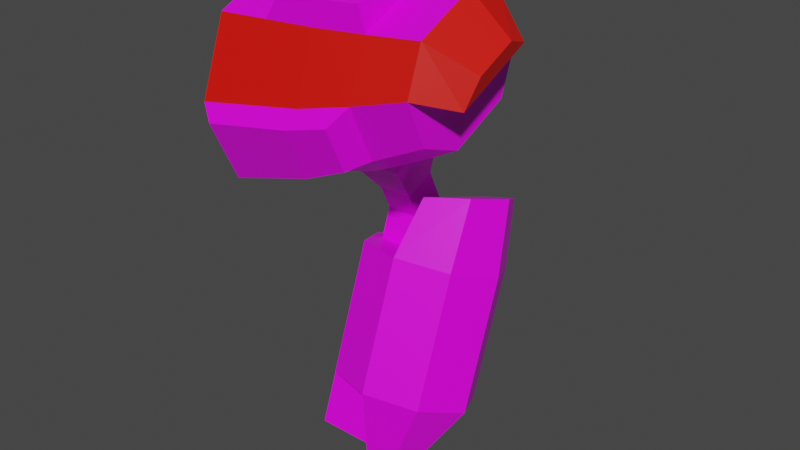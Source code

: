 # Source: mech_arml06.blend  (saved by Blender 2.92.15; exported with 4.5.12 LTS)
import bpy
from mathutils import Matrix  # noqa: F401  (used for matrix-valued properties, if any)

bpy.ops.wm.read_factory_settings(use_empty=True)
scene = bpy.context.scene
scene.name = 'Scene'

# ---- collections
col_arml06 = bpy.data.collections.new('arml06'); scene.collection.children.link(col_arml06)

# ---- images (referenced by path relative to the original .blend; pixels are not part of the script)
import os
ASSET_DIR = os.environ.get("B2B_ASSET_DIR", "")  # directory of the original .blend (textures are referenced by path, not embedded)
HERE = os.path.dirname(os.path.abspath(__file__))  # packed textures are extracted next to this script under _unpacked/

def load_image(name, relpath, width, height, colorspace="sRGB"):
    """Load a texture the original file referenced (path relative to the .blend, or extracted next to this script)."""
    p = next((c for c in (os.path.join(HERE, relpath), os.path.join(ASSET_DIR, relpath)) if relpath and os.path.exists(c)), "")
    if p:
        img = bpy.data.images.load(p, check_existing=True)
        img.name = name
    else:  # same state as the original file: an image datablock whose file is absent (Cycles renders it pink)
        img = bpy.data.images.new(name, width, height)
        img.source = "FILE"
        img.filepath = "//" + (relpath or name)
    img.colorspace_settings.name = colorspace
    return img
img_tex_arml06_png = load_image('tex_arml06.png', 'tex_arml06.png', 1024, 1024, 'sRGB')

# ---- materials (node trees are filled in below, after node groups)
mat_mat_arml = bpy.data.materials.new('mat_arml')
mat_mat_arml.alpha_threshold = 0.0
mat_mat_arml.use_backface_culling = True
mat_mat_arml.use_transparent_shadow = False
mat_mat_arml.line_color = (0.0, 0.0, 0.0, 1.0)
mat_mat_team = bpy.data.materials.new('mat_team')
mat_mat_team.use_backface_culling = True
mat_mat_team.use_transparent_shadow = False

# ---- material node trees
mat_mat_arml.use_nodes = True; mat_mat_arml.node_tree.nodes.clear()
_N = mat_mat_arml.node_tree.nodes; _L = mat_mat_arml.node_tree.links
n0 = _N.new('ShaderNodeOutputMaterial'); n0.name = 'Material Output'; n0.location = (300, 300)
n1 = _N.new('ShaderNodeBsdfPrincipled'); n1.name = 'Principled BSDF'; n1.location = (10, 300)
n1.distribution = 'GGX'
n1.subsurface_method = 'BURLEY'
n1.inputs[2].default_value = 0.4
n1.inputs[3].default_value = 1.45
n1.inputs[27].default_value = (0.0, 0.0, 0.0, 1.0)
n1.inputs[28].default_value = 1.0
n2 = _N.new('ShaderNodeTexImage'); n2.name = 'Image Texture.001'; n2.location = (-254, 300)
n2.image = img_tex_arml06_png
n2.interpolation = 'Closest'
_L.new(n1.outputs[0], n0.inputs[0])
_L.new(n2.outputs[0], n1.inputs[0])
n0.is_active_output = True
mat_mat_team.use_nodes = True; mat_mat_team.node_tree.nodes.clear()
_N = mat_mat_team.node_tree.nodes; _L = mat_mat_team.node_tree.links
n0 = _N.new('ShaderNodeBsdfPrincipled'); n0.name = 'Principled BSDF'; n0.location = (10, 300)
n0.distribution = 'GGX'
n0.subsurface_method = 'BURLEY'
n0.inputs[0].default_value = (0.8, 0.004458, 0.0, 1.0)
n0.inputs[3].default_value = 1.45
n0.inputs[27].default_value = (0.0, 0.0, 0.0, 1.0)
n0.inputs[28].default_value = 1.0
n1 = _N.new('ShaderNodeOutputMaterial'); n1.name = 'Material Output'; n1.location = (300, 300)
_L.new(n0.outputs[0], n1.inputs[0])
n1.is_active_output = True

# ---- world
world_world = bpy.data.worlds.new('World'); scene.world = world_world
world_world.use_nodes = True; world_world.node_tree.nodes.clear()
_N = world_world.node_tree.nodes; _L = world_world.node_tree.links
n0 = _N.new('ShaderNodeOutputWorld'); n0.name = 'World Output'; n0.location = (300, 300)
n1 = _N.new('ShaderNodeBackground'); n1.name = 'Background'; n1.location = (10, 300)
n1.inputs[0].default_value = (0.05088, 0.05088, 0.05088, 1.0)
_L.new(n1.outputs[0], n0.inputs[0])
n0.is_active_output = True
world_world.color = (0.05088, 0.05088, 0.05088)
world_world.use_sun_shadow = False
world_world.sun_shadow_jitter_overblur = 0.0

# ---- meshes
me_arm = bpy.data.meshes.new('arm')
me_arm.from_pydata([(0.2473, 0.1523, -0.7067), (0.2473, 0.2488, -0.4416), (0.3562, 0.1137, -0.6927), (0.3562, 0.2102, -0.4275), (0.4013, 0.0207, -0.6588), (0.4013, 0.1172, -0.3937), (0.3562, -0.07233, -0.625), (0.3562, 0.02417, -0.3598), (0.2473, -0.1109, -0.6109), (0.2473, -0.01436, -0.3458), (0.1391, -0.07233, -0.625), (0.1391, 0.02417, -0.3598), (0.09402, 0.0207, -0.6588), (0.09402, 0.1172, -0.3937), (0.1391, 0.1137, -0.6927), (0.1391, 0.2102, -0.4275), (0.3483, 0.2417, -0.2831), (0.2642, 0.2655, -0.3136), (0.3832, 0.1702, -0.248), (0.3483, 0.09288, -0.2289), (0.2642, 0.05505, -0.237), (0.2409, 0.03859, -0.8143), (0.2954, 0.01933, -0.8073), (0.3179, -0.02719, -0.7904), (0.2954, -0.0737, -0.7734), (0.2409, -0.09296, -0.7664), (0.009392, 0.1656, 0.1757), (0.009392, 0.01407, 0.2309), (0.009392, -0.1926, 0.1345), (0.009392, -0.02394, -0.2271), (0.009392, 0.1827, -0.1308), (0.112, 0.00634, 0.2272), (0.112, -0.1848, 0.1381), (0.112, -0.2358, -0.002058), (0.112, -0.169, -0.1454), (0.112, -0.02883, -0.1965), (0.112, 0.1623, -0.1073), (0.112, 0.2134, 0.03285), (0.2146, -0.001299, 0.2237), (0.2146, -0.1772, 0.1417), (0.2146, -0.03366, -0.1662), (0.2146, 0.1422, -0.08413), (0.3172, -0.0134, 0.218), (0.3172, -0.1651, 0.1473), (0.3172, -0.0413, -0.1182), (0.3172, 0.1104, -0.04743), (0.3172, 0.1509, 0.06379), (0.4198, 0.06364, 0.1785), (0.4198, -0.02725, 0.2116), (0.4198, -0.1512, 0.1538), (0.4198, -0.1843, 0.06287), (0.4198, -0.141, -0.03012), (0.4198, -0.05006, -0.0632), (0.4198, 0.07392, -0.005389), (0.4198, 0.107, 0.08551), (0.4985, -0.0191, 0.1379), (0.4847, 0.03912, 0.1187), (0.4985, -0.1, 0.1002), (0.4847, -0.1228, 0.04325), (0.1428, -0.185, 0.1883), (0.1428, -0.03205, 0.2597), (0.2249, -0.1789, 0.1912), (0.2249, -0.03816, 0.2568), (0.3069, -0.1692, 0.1957), (0.3069, -0.04784, 0.2523), (0.009392, -0.1754, -0.172), (0.009392, -0.2477, -0.017), (0.009392, 0.2378, 0.02073), (0.112, 0.1465, 0.1762), (0.2146, -0.1626, -0.1192), (0.2146, -0.2241, 0.01271), (0.2146, 0.1277, 0.1767), (0.2146, 0.1892, 0.04483), (0.3172, -0.1525, -0.07769), (0.3172, -0.2056, 0.03609), (0.3172, 0.09782, 0.1776), (0.04613, 0.1996, 0.1781), (0.04613, 0.2574, 0.05411), (0.1282, 0.1843, 0.1785), (0.1282, 0.2378, 0.06381), (0.2103, 0.1693, 0.1789), (0.2103, 0.2185, 0.07339), (0.2924, 0.1454, 0.1796), (0.2924, 0.1878, 0.08856), (0.04613, -0.2136, -0.1655), (0.04613, -0.2714, -0.04153), (0.1282, -0.2084, -0.1443), (0.1282, -0.2619, -0.02957), (0.2103, -0.2033, -0.1233), (0.2103, -0.2525, -0.01776), (0.2924, -0.1953, -0.09008), (0.2924, -0.2377, 0.0009401), (0.1324, 0.05456, -0.6857), (0.1324, -0.01474, -0.6605), (0.2062, 0.05456, -0.6857), (0.2062, -0.01474, -0.6605), (0.1082, 0.03753, -0.8034), (0.1082, -0.07735, -0.7616), (0.2304, 0.03753, -0.8034), (0.2304, -0.07735, -0.7616), (0.09654, -0.0352, -0.09677), (0.09654, 0.09671, -0.03526), (0.2421, -0.0352, -0.09677), (0.2421, 0.09671, -0.03526), (0.09654, 0.001707, -0.1759), (0.09654, 0.1336, -0.1144), (0.2421, 0.001707, -0.1759), (0.2421, 0.1336, -0.1144), (0.1329, 0.08389, -0.2661), (0.1329, 0.1498, -0.2353), (0.2057, 0.08389, -0.2661), (0.2057, 0.1498, -0.2353), (0.2057, 0.1868, -0.3145), (0.2057, 0.1208, -0.3452), (0.1329, 0.1868, -0.3145), (0.1329, 0.1208, -0.3452), (0.09654, -0.08987, 0.02048), (0.09654, 0.04203, 0.08199), (0.2421, -0.08987, 0.02048), (0.2421, 0.04203, 0.08199), (0.1082, 0.07735, -0.694), (0.1082, -0.03753, -0.6522), (0.2304, 0.07735, -0.694), (0.2304, -0.03753, -0.6522), (0.1324, 0.1818, -0.3362), (0.1324, 0.1125, -0.311), (0.2062, 0.1818, -0.3362), (0.2062, 0.1125, -0.311)], [], [(0, 1, 3, 2), (2, 3, 5, 4), (4, 5, 7, 6), (6, 7, 9, 8), (8, 9, 11, 10), (10, 11, 13, 12), (5, 3, 16, 18), (12, 13, 15, 14), (14, 15, 1, 0), (0, 8, 10, 12, 14), (16, 17, 20, 19, 18), (9, 1, 15, 13, 11), (4, 6, 24, 23), (3, 1, 17, 16), (7, 5, 18, 19), (1, 9, 20, 17), (9, 7, 19, 20), (25, 21, 22, 23, 24), (8, 0, 21, 25), (6, 8, 25, 24), (2, 4, 23, 22), (0, 2, 22, 21), (27, 26, 67, 30, 29, 65, 66, 28), (36, 37, 72, 41), (27, 28, 32, 31), (30, 67, 37, 36), (65, 29, 35, 34), (28, 66, 33, 32), (26, 27, 31, 68), (29, 30, 36, 35), (39, 43, 63, 61), (34, 35, 40, 69), (32, 33, 70, 39), (68, 31, 38, 71), (35, 36, 41, 40), (43, 42, 64, 63), (46, 75, 47, 54), (41, 72, 46, 45), (69, 40, 44, 73), (39, 70, 74, 43), (71, 38, 42, 75), (40, 41, 45, 44), (49, 50, 58, 57), (44, 45, 53, 52), (74, 73, 51, 50), (42, 43, 49, 48), (45, 46, 54, 53), (73, 44, 52, 51), (43, 74, 50, 49), (75, 42, 48, 47), (55, 57, 58, 56), (47, 50, 51, 52, 53, 54), (47, 48, 55, 56), (50, 47, 56, 58), (48, 49, 57, 55), (62, 61, 63, 64), (60, 59, 61, 62), (32, 39, 61, 59), (31, 32, 59, 60), (42, 38, 62, 64), (38, 31, 60, 62), (73, 74, 91, 90), (67, 26, 76, 77), (46, 72, 81, 83), (33, 66, 85, 87), (26, 68, 78, 76), (74, 70, 89, 91), (77, 76, 78, 79), (79, 78, 80, 81), (81, 80, 82, 83), (72, 37, 79, 81), (71, 75, 82, 80), (37, 67, 77, 79), (75, 46, 83, 82), (68, 71, 80, 78), (85, 84, 86, 87), (87, 86, 88, 89), (89, 88, 90, 91), (70, 33, 87, 89), (69, 73, 90, 88), (65, 34, 86, 84), (66, 65, 84, 85), (34, 69, 88, 86), (93, 95, 127, 125), (97, 96, 98, 99), (123, 121, 97, 99), (122, 123, 99, 98), (120, 122, 98, 96), (121, 120, 96, 97), (102, 103, 119, 118), (102, 100, 104, 106), (107, 106, 110, 111), (101, 103, 107, 105), (103, 102, 106, 107), (100, 101, 105, 104), (104, 105, 109, 108), (106, 104, 108, 110), (105, 107, 111, 109), (109, 111, 112, 114), (110, 108, 115, 113), (111, 110, 113, 112), (108, 109, 114, 115), (117, 116, 118, 119), (101, 100, 116, 117), (100, 102, 118, 116), (103, 101, 117, 119), (93, 92, 120, 121), (94, 95, 123, 122), (92, 94, 122, 120), (95, 93, 121, 123), (125, 127, 126, 124), (95, 94, 126, 127), (94, 92, 124, 126), (92, 93, 125, 124)])
me_arm.polygons.foreach_set('material_index', [0, 0, 0, 0, 0, 0, 0, 0, 0, 0, 0, 0, 0, 0, 0, 0, 0, 0, 0, 0, 0, 0, 0, 0, 0, 0, 0, 1, 1, 0, 0, 0, 1, 1, 0, 0, 0, 0, 0, 1, 1, 0, 1, 0, 0, 0, 0, 0, 1, 1, 1, 0, 1, 0, 1, 0, 0, 0, 0, 0, 0, 0, 0, 0, 0, 0, 0, 0, 0, 0, 0, 0, 0, 0, 0, 0, 0, 0, 0, 0, 0, 0, 0, 0, 0, 0, 0, 0, 0, 1, 0, 0, 0, 0, 0, 0, 0, 0, 0, 0, 0, 0, 1, 1, 1, 1, 0, 0, 0, 0, 0, 0, 0, 0])
_uv = me_arm.uv_layers.new(name='UVMap')
_uv.uv.foreach_set('vector', [0.4899, 0.5034, 0.1796, 0.5034, 0.1796, 0.3755, 0.4899, 0.3755, 0.4899, 0.3755, 0.1796, 0.3755, 0.1796, 0.2558, 0.4899, 0.2558, 0.4899, 0.2558, 0.1796, 0.2558, 0.1796, 0.1362, 0.4899, 0.1362, 0.4899, 0.1362, 0.1796, 0.1362, 0.1796, 0.008231, 0.4899, 0.008232, 0.6815, 0.008231, 0.9918, 0.008231, 0.9918, 0.1354, 0.6815, 0.1354, 0.6815, 0.1354, 0.9918, 0.1354, 0.9918, 0.2551, 0.6815, 0.2551, 0.1796, 0.2558, 0.1796, 0.3755, 0.01765, 0.3592, 0.008231, 0.2641, 0.6815, 0.2551, 0.9918, 0.2551, 0.9918, 0.3747, 0.6815, 0.3747, 0.6815, 0.3747, 0.9918, 0.3747, 0.9918, 0.5019, 0.6815, 0.5019, 0.4229, 0.5199, 0.5506, 0.8001, 0.4236, 0.8084, 0.3334, 0.7299, 0.3334, 0.6102, 0.3169, 0.5876, 0.3169, 0.6895, 0.08655, 0.6022, 0.154, 0.5259, 0.2494, 0.5199, 0.008231, 0.722, 0.2962, 0.8311, 0.2119, 0.9264, 0.0925, 0.9342, 0.008268, 0.8492, 0.4899, 0.2558, 0.4899, 0.1362, 0.665, 0.158, 0.665, 0.2178, 0.1796, 0.3755, 0.1796, 0.5034, 0.03929, 0.4752, 0.01683, 0.3758, 0.1796, 0.1362, 0.1796, 0.2558, 0.008232, 0.2476, 0.01765, 0.1524, 0.2962, 0.8311, 0.008231, 0.722, 0.08655, 0.6022, 0.3169, 0.6895, 0.1796, 0.008231, 0.1796, 0.1362, 0.01683, 0.1358, 0.03929, 0.03647, 0.6589, 0.6661, 0.5951, 0.526, 0.6589, 0.5217, 0.704, 0.561, 0.704, 0.6208, 0.5506, 0.8001, 0.4229, 0.5199, 0.5951, 0.526, 0.6589, 0.6661, 0.4899, 0.1362, 0.4899, 0.008232, 0.661, 0.02879, 0.661, 0.09277, 0.4899, 0.3755, 0.4899, 0.2558, 0.665, 0.2938, 0.665, 0.3537, 0.4899, 0.5034, 0.4899, 0.3755, 0.661, 0.4189, 0.661, 0.4828, 0.7054, 0.3128, 0.6173, 0.4008, 0.4853, 0.4008, 0.3972, 0.3128, 0.3972, 0.1367, 0.4853, 0.04865, 0.6173, 0.04865, 0.7054, 0.1367, 0.09434, 0.1427, 0.1242, 0.02974, 0.2059, 0.05024, 0.1758, 0.1511, 0.8425, 0.4778, 0.8425, 0.654, 0.7633, 0.6474, 0.7633, 0.4844, 0.01111, 0.1347, 0.04242, 0.01111, 0.1242, 0.02974, 0.09434, 0.1427, 0.04212, 0.4357, 0.01123, 0.3127, 0.09411, 0.3047, 0.1235, 0.4173, 0.9889, 0.8569, 0.8648, 0.8666, 0.8725, 0.7864, 0.9873, 0.7774, 0.2053, 0.4579, 0.3294, 0.4676, 0.3279, 0.5471, 0.213, 0.5381, 0.01123, 0.3127, 0.01111, 0.1347, 0.09434, 0.1427, 0.09411, 0.3047, 0.6629, 0.6642, 0.5835, 0.6546, 0.5942, 0.6177, 0.6574, 0.6255, 0.1235, 0.4173, 0.09411, 0.3047, 0.1748, 0.2963, 0.2049, 0.3972, 0.9873, 0.7774, 0.8725, 0.7864, 0.8801, 0.7061, 0.9857, 0.6979, 0.213, 0.5381, 0.3279, 0.5471, 0.3262, 0.6266, 0.2206, 0.6183, 0.09411, 0.3047, 0.09434, 0.1427, 0.1758, 0.1511, 0.1748, 0.2963, 0.5581, 0.6306, 0.5581, 0.5012, 0.5942, 0.5142, 0.5942, 0.6177, 0.06455, 0.7149, 0.162, 0.7249, 0.1653, 0.8092, 0.08572, 0.801, 0.1758, 0.1511, 0.2059, 0.05024, 0.29, 0.07367, 0.2608, 0.16, 0.2049, 0.3972, 0.1748, 0.2963, 0.2604, 0.2874, 0.2893, 0.3742, 0.9857, 0.6979, 0.8801, 0.7061, 0.8957, 0.6251, 0.9868, 0.618, 0.2206, 0.6183, 0.3262, 0.6266, 0.3273, 0.7065, 0.2362, 0.6994, 0.1748, 0.2963, 0.1758, 0.1511, 0.2608, 0.16, 0.2604, 0.2874, 0.9889, 0.5379, 0.9144, 0.5437, 0.9105, 0.4731, 0.9574, 0.4606, 0.2604, 0.2874, 0.2608, 0.16, 0.35, 0.1703, 0.3503, 0.2773, 0.8785, 0.09542, 0.781, 0.1054, 0.8022, 0.01926, 0.8818, 0.01111, 0.5581, 0.5012, 0.5581, 0.6306, 0.4788, 0.6188, 0.4787, 0.5131, 0.2608, 0.16, 0.29, 0.07367, 0.375, 0.09905, 0.35, 0.1703, 0.2893, 0.3742, 0.2604, 0.2874, 0.3503, 0.2773, 0.375, 0.3492, 0.9868, 0.618, 0.8957, 0.6251, 0.9144, 0.5437, 0.9889, 0.5379, 0.2362, 0.6994, 0.3273, 0.7065, 0.3294, 0.7866, 0.2549, 0.7807, 0.3972, 0.8337, 0.3972, 0.7647, 0.4313, 0.7302, 0.4313, 0.8682, 0.4918, 0.9048, 0.4918, 0.6935, 0.5711, 0.6935, 0.6239, 0.7464, 0.6239, 0.852, 0.5711, 0.9048, 0.2549, 0.7807, 0.3294, 0.7866, 0.2979, 0.8639, 0.251, 0.8514, 0.4918, 0.6935, 0.4918, 0.9048, 0.4313, 0.8682, 0.4313, 0.7302, 0.4787, 0.5131, 0.4788, 0.6188, 0.3972, 0.6005, 0.3972, 0.5315, 0.6576, 0.5063, 0.6574, 0.6255, 0.5942, 0.6177, 0.5942, 0.5142, 0.7208, 0.5007, 0.7208, 0.6311, 0.6574, 0.6255, 0.6576, 0.5063, 0.7424, 0.6713, 0.6629, 0.6642, 0.6574, 0.6255, 0.7208, 0.6311, 0.7633, 0.4844, 0.7633, 0.6474, 0.7208, 0.6311, 0.7208, 0.5007, 0.5835, 0.4772, 0.6631, 0.4677, 0.6576, 0.5063, 0.5942, 0.5142, 0.6631, 0.4677, 0.7423, 0.4606, 0.7208, 0.5007, 0.6576, 0.5063, 0.781, 0.1054, 0.8785, 0.09542, 0.8683, 0.1361, 0.7903, 0.144, 0.4853, 0.4008, 0.6173, 0.4008, 0.6079, 0.4384, 0.5022, 0.4384, 0.0471, 0.7054, 0.03295, 0.6202, 0.06246, 0.6093, 0.07387, 0.6762, 0.8987, 0.2725, 0.8995, 0.3538, 0.868, 0.3308, 0.8673, 0.266, 0.1831, 0.4665, 0.1822, 0.5478, 0.1508, 0.5543, 0.1515, 0.4895, 0.8995, 0.1084, 0.8964, 0.1914, 0.8659, 0.2018, 0.8683, 0.1361, 0.04556, 0.4807, 0.1515, 0.4895, 0.1508, 0.5543, 0.05365, 0.5457, 0.05365, 0.5457, 0.1508, 0.5543, 0.1494, 0.6184, 0.06246, 0.6093, 0.06246, 0.6093, 0.1494, 0.6184, 0.1518, 0.6842, 0.07387, 0.6762, 0.03295, 0.6202, 0.02146, 0.5394, 0.05365, 0.5457, 0.06246, 0.6093, 0.1799, 0.6289, 0.1831, 0.7119, 0.1518, 0.6842, 0.1494, 0.6184, 0.02146, 0.5394, 0.01111, 0.4579, 0.04556, 0.4807, 0.05365, 0.5457, 0.162, 0.7249, 0.06455, 0.7149, 0.07387, 0.6762, 0.1518, 0.6842, 0.1822, 0.5478, 0.1799, 0.6289, 0.1494, 0.6184, 0.1508, 0.5543, 0.868, 0.3308, 0.762, 0.3396, 0.7701, 0.2746, 0.8673, 0.266, 0.8673, 0.266, 0.7701, 0.2746, 0.7789, 0.211, 0.8659, 0.2018, 0.8659, 0.2018, 0.7789, 0.211, 0.7903, 0.144, 0.8683, 0.1361, 0.8964, 0.1914, 0.8987, 0.2725, 0.8673, 0.266, 0.8659, 0.2018, 0.7494, 0.2001, 0.7636, 0.1148, 0.7903, 0.144, 0.7789, 0.211, 0.7276, 0.3624, 0.7379, 0.2808, 0.7701, 0.2746, 0.762, 0.3396, 0.6173, 0.04865, 0.4853, 0.04865, 0.5022, 0.01111, 0.6079, 0.01111, 0.7379, 0.2808, 0.7494, 0.2001, 0.7789, 0.211, 0.7701, 0.2746, 0.8793, 0.5933, 0.9176, 0.5933, 0.9176, 0.775, 0.8793, 0.775, 0.8666, 0.5181, 0.8666, 0.5779, 0.9302, 0.5779, 0.9302, 0.5181, 0.9302, 0.5977, 0.8666, 0.5977, 0.8666, 0.5408, 0.9302, 0.5408, 0.2123, 0.5759, 0.1526, 0.5977, 0.1319, 0.5408, 0.1916, 0.519, 0.8666, 0.5759, 0.9302, 0.5759, 0.9302, 0.519, 0.8666, 0.519, 0.1526, 0.5977, 0.2123, 0.5759, 0.1916, 0.519, 0.1319, 0.5408, 0.1538, 0.8864, 0.2224, 0.9184, 0.1939, 0.9793, 0.1254, 0.9473, 0.9363, 0.8864, 0.8606, 0.8864, 0.8606, 0.8452, 0.9363, 0.8452, 0.2415, 0.8772, 0.173, 0.8452, 0.2157, 0.7984, 0.25, 0.8144, 0.8606, 0.9184, 0.9363, 0.9184, 0.9363, 0.8772, 0.8606, 0.8772, 0.2224, 0.9184, 0.1538, 0.8864, 0.173, 0.8452, 0.2415, 0.8772, 0.1538, 0.8864, 0.2224, 0.9184, 0.2415, 0.8772, 0.173, 0.8452, 0.173, 0.8452, 0.2415, 0.8772, 0.25, 0.8144, 0.2157, 0.7984, 0.9363, 0.8452, 0.8606, 0.8452, 0.8795, 0.7984, 0.9173, 0.7984, 0.8606, 0.8772, 0.9363, 0.8772, 0.9173, 0.8144, 0.8795, 0.8144, 0.8795, 0.8144, 0.9173, 0.8144, 0.9173, 0.7732, 0.8795, 0.7732, 0.9173, 0.7984, 0.8795, 0.7984, 0.8795, 0.7572, 0.9173, 0.7572, 0.25, 0.8144, 0.2157, 0.7984, 0.2349, 0.7572, 0.2692, 0.7732, 0.2157, 0.7984, 0.25, 0.8144, 0.2692, 0.7732, 0.2349, 0.7572, 0.8606, 0.5802, 0.8606, 0.5116, 0.9363, 0.5116, 0.9363, 0.5802, 0.2224, 0.9184, 0.1538, 0.8864, 0.1254, 0.9473, 0.1939, 0.9793, 0.8606, 0.8864, 0.9363, 0.8864, 0.9363, 0.9473, 0.8606, 0.9473, 0.9363, 0.9184, 0.8606, 0.9184, 0.8606, 0.9793, 0.9363, 0.9793, 0.8793, 0.5507, 0.8793, 0.5867, 0.8666, 0.5986, 0.8666, 0.5388, 0.9176, 0.5867, 0.9176, 0.5507, 0.9302, 0.5388, 0.9302, 0.5986, 0.8793, 0.5867, 0.9176, 0.5867, 0.9302, 0.5986, 0.8666, 0.5986, 0.9176, 0.5507, 0.8793, 0.5507, 0.8666, 0.5388, 0.9302, 0.5388, 0.8793, 0.6168, 0.9176, 0.6168, 0.9176, 0.6528, 0.8793, 0.6528, 0.1644, 0.5933, 0.2004, 0.5802, 0.2666, 0.7619, 0.2306, 0.775, 0.9176, 0.5802, 0.8793, 0.5802, 0.8793, 0.7619, 0.9176, 0.7619, 0.2004, 0.5802, 0.1644, 0.5933, 0.2306, 0.775, 0.2666, 0.7619])
me_arm.materials.append(mat_mat_arml)
me_arm.materials.append(mat_mat_team)
me_arm.use_remesh_fix_poles = True
me_arm.use_remesh_preserve_attributes = False
me_arm.use_mirror_vertex_groups = False
me_arm.update()
arm_armature_001 = bpy.data.armatures.new('Armature.001')  # bones are not reproduced

# ---- objects
ob_arm = bpy.data.objects.new('arm', me_arm)
ob_armature = bpy.data.objects.new('Armature', arm_armature_001)

# ---- transforms, parenting, visibility, modifiers, constraints
ob_arm.location = (0.0, 0.0, 0.0)
ob_arm.lineart.crease_threshold = 0.0
_vg = ob_arm.vertex_groups.new(name='lower')
_vg = ob_arm.vertex_groups.new(name='shoulder')
_vg = ob_arm.vertex_groups.new(name='upper')
ob_armature.location = (0.0, 0.0, 0.0)
ob_armature.lineart.crease_threshold = 0.0

# ---- collection membership
col_arml06.objects.link(ob_arm)
col_arml06.objects.link(ob_armature)

# ---- scene / render settings (as saved in the file)
scene.frame_start = 1; scene.frame_end = 250; scene.frame_set(1)
scene.render.engine = 'BLENDER_EEVEE_NEXT'
scene.cycles.use_denoising = False
scene.cycles.samples = 128
scene.cycles.sampling_pattern = 'TABULATED_SOBOL'
scene.cycles.use_adaptive_sampling = False
scene.cycles.use_light_tree = False
scene.view_settings.view_transform = 'Filmic'
bpy.context.view_layer.update()

# ---- added for rendering (the .blend has no active camera and no usable light): camera, sun
cam_auto = bpy.data.cameras.new('AutoCamera')
cam_auto.lens = 50.0
cam_auto.sensor_width = 36.0
cam_auto.clip_end = 1000.0
ob_auto_camera = bpy.data.objects.new('AutoCamera', cam_auto)
scene.collection.objects.link(ob_auto_camera)
ob_auto_camera.location = (1.4535, -1.4424, 0.682323)
ob_auto_camera.rotation_euler = (1.09748, -7.21219e-08, 0.694738)
scene.camera = ob_auto_camera
light_auto_sun = bpy.data.lights.new('AutoSun', 'SUN')
light_auto_sun.energy = 3.0
light_auto_sun.angle = 0.0523599
ob_auto_sun = bpy.data.objects.new('AutoSun', light_auto_sun)
scene.collection.objects.link(ob_auto_sun)
ob_auto_sun.rotation_euler = (0.872665, 0.174533, 0.523599)
bpy.context.view_layer.update()
